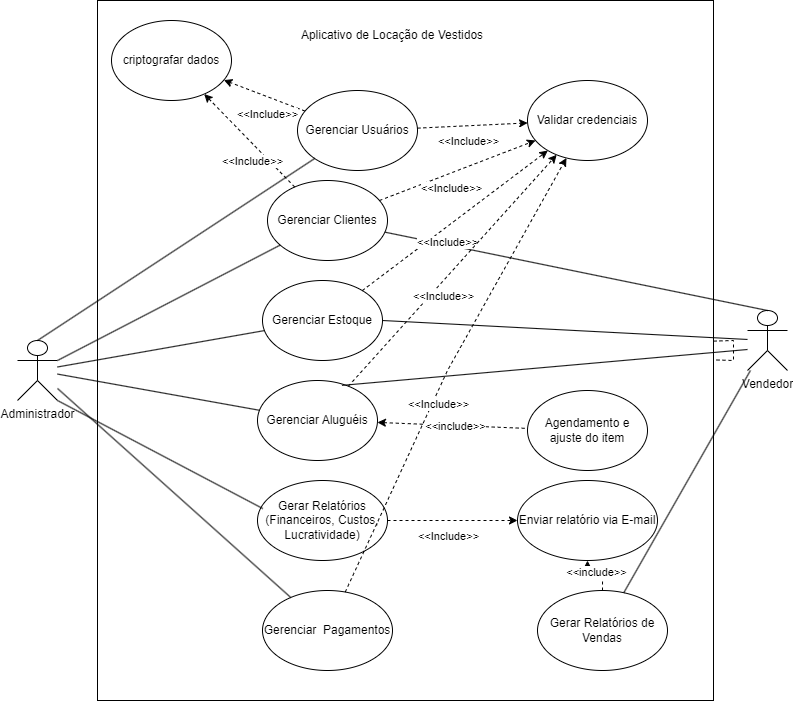

The diagram above was exported from draw.io. Its source (the exported page's mxGraphModel, read from the mxfile embedded in the PNG):
<mxGraphModel dx="1400" dy="696" grid="1" gridSize="10" guides="1" tooltips="1" connect="1" arrows="1" fold="1" page="1" pageScale="1" pageWidth="827" pageHeight="1169" math="0" shadow="0">
  <root>
    <mxCell id="0" />
    <mxCell id="1" parent="0" />
    <mxCell id="CXB1S9-6FeGb-pV426OE-1" value="Administrador&lt;div&gt;&lt;br&gt;&lt;/div&gt;" style="shape=umlActor;verticalLabelPosition=bottom;verticalAlign=top;html=1;outlineConnect=0;" parent="1" vertex="1">
      <mxGeometry x="30" y="390" width="40" height="60" as="geometry" />
    </mxCell>
    <mxCell id="CXB1S9-6FeGb-pV426OE-2" value="" style="rounded=0;whiteSpace=wrap;html=1;" parent="1" vertex="1">
      <mxGeometry x="110" y="50" width="616" height="700" as="geometry" />
    </mxCell>
    <mxCell id="x_XKgBHnBvqbHNLAk1Fx-1" value="Gerenciar Clientes" style="ellipse;whiteSpace=wrap;html=1;" parent="1" vertex="1">
      <mxGeometry x="280" y="230" width="120" height="80" as="geometry" />
    </mxCell>
    <mxCell id="x_XKgBHnBvqbHNLAk1Fx-2" value="Aplicativo de Locação de Vestidos" style="text;html=1;align=center;verticalAlign=middle;whiteSpace=wrap;rounded=0;" parent="1" vertex="1">
      <mxGeometry x="310" y="70" width="190" height="30" as="geometry" />
    </mxCell>
    <mxCell id="x_XKgBHnBvqbHNLAk1Fx-3" value="Gerenciar Estoque" style="ellipse;whiteSpace=wrap;html=1;" parent="1" vertex="1">
      <mxGeometry x="275" y="330" width="120" height="80" as="geometry" />
    </mxCell>
    <mxCell id="x_XKgBHnBvqbHNLAk1Fx-4" value="Gerenciar Aluguéis" style="ellipse;whiteSpace=wrap;html=1;" parent="1" vertex="1">
      <mxGeometry x="270" y="430" width="120" height="80" as="geometry" />
    </mxCell>
    <mxCell id="x_XKgBHnBvqbHNLAk1Fx-5" value="Gerar Relatórios (Financeiros, Custos, Lucratividade)" style="ellipse;whiteSpace=wrap;html=1;" parent="1" vertex="1">
      <mxGeometry x="270" y="530" width="130" height="80" as="geometry" />
    </mxCell>
    <mxCell id="x_XKgBHnBvqbHNLAk1Fx-7" value="Enviar relatório via E-mail" style="ellipse;whiteSpace=wrap;html=1;" parent="1" vertex="1">
      <mxGeometry x="530" y="530" width="140" height="80" as="geometry" />
    </mxCell>
    <mxCell id="x_XKgBHnBvqbHNLAk1Fx-19" value="" style="endArrow=classic;dashed=1;html=1;rounded=0;exitX=1;exitY=0.5;exitDx=0;exitDy=0;startArrow=none;startFill=0;endFill=1;" parent="1" source="x_XKgBHnBvqbHNLAk1Fx-5" target="x_XKgBHnBvqbHNLAk1Fx-7" edge="1">
      <mxGeometry width="50" height="50" relative="1" as="geometry">
        <mxPoint x="660" y="530" as="sourcePoint" />
        <mxPoint x="710" y="480" as="targetPoint" />
      </mxGeometry>
    </mxCell>
    <mxCell id="x_XKgBHnBvqbHNLAk1Fx-20" value="&amp;lt;&amp;lt;Include&amp;gt;&amp;gt;" style="edgeLabel;html=1;align=center;verticalAlign=middle;resizable=0;points=[];" parent="x_XKgBHnBvqbHNLAk1Fx-19" connectable="0" vertex="1">
      <mxGeometry x="-0.0793" y="1" relative="1" as="geometry">
        <mxPoint y="16" as="offset" />
      </mxGeometry>
    </mxCell>
    <mxCell id="vB6OYC37RejTkW-MBfoR-2" value="" style="endArrow=none;html=1;rounded=0;exitX=1;exitY=0.3333333333333333;exitDx=0;exitDy=0;exitPerimeter=0;" parent="1" source="CXB1S9-6FeGb-pV426OE-1" target="x_XKgBHnBvqbHNLAk1Fx-1" edge="1">
      <mxGeometry width="50" height="50" relative="1" as="geometry">
        <mxPoint x="420" y="530" as="sourcePoint" />
        <mxPoint x="470" y="480" as="targetPoint" />
      </mxGeometry>
    </mxCell>
    <mxCell id="vB6OYC37RejTkW-MBfoR-3" value="" style="endArrow=none;html=1;rounded=0;" parent="1" source="CXB1S9-6FeGb-pV426OE-1" target="x_XKgBHnBvqbHNLAk1Fx-3" edge="1">
      <mxGeometry width="50" height="50" relative="1" as="geometry">
        <mxPoint x="190" y="445" as="sourcePoint" />
        <mxPoint x="240" y="395" as="targetPoint" />
      </mxGeometry>
    </mxCell>
    <mxCell id="vB6OYC37RejTkW-MBfoR-4" value="" style="endArrow=none;html=1;rounded=0;" parent="1" source="CXB1S9-6FeGb-pV426OE-1" target="x_XKgBHnBvqbHNLAk1Fx-4" edge="1">
      <mxGeometry width="50" height="50" relative="1" as="geometry">
        <mxPoint x="100" y="428" as="sourcePoint" />
        <mxPoint x="341" y="397" as="targetPoint" />
      </mxGeometry>
    </mxCell>
    <mxCell id="vB6OYC37RejTkW-MBfoR-5" value="" style="endArrow=none;html=1;rounded=0;exitX=1;exitY=1;exitDx=0;exitDy=0;exitPerimeter=0;entryX=0.041;entryY=0.351;entryDx=0;entryDy=0;entryPerimeter=0;" parent="1" source="CXB1S9-6FeGb-pV426OE-1" target="x_XKgBHnBvqbHNLAk1Fx-5" edge="1">
      <mxGeometry width="50" height="50" relative="1" as="geometry">
        <mxPoint x="110" y="438" as="sourcePoint" />
        <mxPoint x="351" y="407" as="targetPoint" />
      </mxGeometry>
    </mxCell>
    <mxCell id="vB6OYC37RejTkW-MBfoR-6" value="Agendamento e ajuste do item" style="ellipse;whiteSpace=wrap;html=1;" parent="1" vertex="1">
      <mxGeometry x="540" y="440" width="120" height="80" as="geometry" />
    </mxCell>
    <mxCell id="vB6OYC37RejTkW-MBfoR-7" value="" style="endArrow=none;dashed=1;html=1;rounded=0;startArrow=classic;startFill=1;" parent="1" source="x_XKgBHnBvqbHNLAk1Fx-4" target="vB6OYC37RejTkW-MBfoR-6" edge="1">
      <mxGeometry width="50" height="50" relative="1" as="geometry">
        <mxPoint x="420" y="530" as="sourcePoint" />
        <mxPoint x="470" y="480" as="targetPoint" />
      </mxGeometry>
    </mxCell>
    <mxCell id="vB6OYC37RejTkW-MBfoR-8" value="&amp;lt;&amp;lt;include&amp;gt;&amp;gt;" style="edgeLabel;html=1;align=center;verticalAlign=middle;resizable=0;points=[];" parent="vB6OYC37RejTkW-MBfoR-7" connectable="0" vertex="1">
      <mxGeometry x="0.0305" relative="1" as="geometry">
        <mxPoint as="offset" />
      </mxGeometry>
    </mxCell>
    <mxCell id="vB6OYC37RejTkW-MBfoR-9" value="Gerenciar&amp;nbsp; Pagamentos" style="ellipse;whiteSpace=wrap;html=1;" parent="1" vertex="1">
      <mxGeometry x="275" y="640" width="130" height="80" as="geometry" />
    </mxCell>
    <mxCell id="vB6OYC37RejTkW-MBfoR-10" value="" style="endArrow=none;html=1;rounded=0;" parent="1" source="CXB1S9-6FeGb-pV426OE-1" target="vB6OYC37RejTkW-MBfoR-9" edge="1">
      <mxGeometry width="50" height="50" relative="1" as="geometry">
        <mxPoint x="80" y="510" as="sourcePoint" />
        <mxPoint x="320" y="633" as="targetPoint" />
      </mxGeometry>
    </mxCell>
    <mxCell id="h_QM75KpGTGB4U-7TaW7-2" value="&lt;div&gt;Vendedor&lt;/div&gt;" style="shape=umlActor;verticalLabelPosition=bottom;verticalAlign=top;html=1;outlineConnect=0;" parent="1" vertex="1">
      <mxGeometry x="760" y="360" width="40" height="60" as="geometry" />
    </mxCell>
    <mxCell id="h_QM75KpGTGB4U-7TaW7-3" value="Gerenciar Usuários" style="ellipse;whiteSpace=wrap;html=1;" parent="1" vertex="1">
      <mxGeometry x="310" y="140" width="120" height="80" as="geometry" />
    </mxCell>
    <mxCell id="h_QM75KpGTGB4U-7TaW7-4" value="" style="endArrow=none;html=1;rounded=0;exitX=0.5;exitY=0;exitDx=0;exitDy=0;exitPerimeter=0;" parent="1" source="CXB1S9-6FeGb-pV426OE-1" target="h_QM75KpGTGB4U-7TaW7-3" edge="1">
      <mxGeometry width="50" height="50" relative="1" as="geometry">
        <mxPoint x="65" y="320" as="sourcePoint" />
        <mxPoint x="465" y="390" as="targetPoint" />
      </mxGeometry>
    </mxCell>
    <mxCell id="h_QM75KpGTGB4U-7TaW7-5" value="" style="endArrow=none;html=1;rounded=0;entryX=0.5;entryY=0;entryDx=0;entryDy=0;entryPerimeter=0;" parent="1" source="x_XKgBHnBvqbHNLAk1Fx-1" target="h_QM75KpGTGB4U-7TaW7-2" edge="1">
      <mxGeometry width="50" height="50" relative="1" as="geometry">
        <mxPoint x="400" y="180" as="sourcePoint" />
        <mxPoint x="450" y="130" as="targetPoint" />
      </mxGeometry>
    </mxCell>
    <mxCell id="h_QM75KpGTGB4U-7TaW7-6" value="" style="endArrow=none;html=1;rounded=0;exitX=1;exitY=0.5;exitDx=0;exitDy=0;" parent="1" source="x_XKgBHnBvqbHNLAk1Fx-3" target="h_QM75KpGTGB4U-7TaW7-2" edge="1">
      <mxGeometry width="50" height="50" relative="1" as="geometry">
        <mxPoint x="370" y="360" as="sourcePoint" />
        <mxPoint x="762" y="430" as="targetPoint" />
      </mxGeometry>
    </mxCell>
    <mxCell id="h_QM75KpGTGB4U-7TaW7-7" value="" style="endArrow=none;html=1;rounded=0;exitX=0.704;exitY=0.061;exitDx=0;exitDy=0;exitPerimeter=0;" parent="1" source="x_XKgBHnBvqbHNLAk1Fx-4" edge="1">
      <mxGeometry width="50" height="50" relative="1" as="geometry">
        <mxPoint x="380" y="370" as="sourcePoint" />
        <mxPoint x="760" y="399" as="targetPoint" />
      </mxGeometry>
    </mxCell>
    <mxCell id="Qsk0vD8rouQzLQbEpP_R-3" style="edgeStyle=orthogonalEdgeStyle;rounded=0;orthogonalLoop=1;jettySize=auto;html=1;entryX=0.5;entryY=1;entryDx=0;entryDy=0;dashed=1;" parent="1" source="Qsk0vD8rouQzLQbEpP_R-1" target="x_XKgBHnBvqbHNLAk1Fx-7" edge="1">
      <mxGeometry relative="1" as="geometry" />
    </mxCell>
    <mxCell id="Qsk0vD8rouQzLQbEpP_R-4" value="&amp;lt;&amp;lt;include&amp;gt;&amp;gt;" style="edgeLabel;html=1;align=center;verticalAlign=middle;resizable=0;points=[];" parent="Qsk0vD8rouQzLQbEpP_R-3" connectable="0" vertex="1">
      <mxGeometry x="0.1544" y="1" relative="1" as="geometry">
        <mxPoint as="offset" />
      </mxGeometry>
    </mxCell>
    <mxCell id="Qsk0vD8rouQzLQbEpP_R-1" value="Gerar Relatórios de Vendas" style="ellipse;whiteSpace=wrap;html=1;" parent="1" vertex="1">
      <mxGeometry x="550" y="640" width="130" height="80" as="geometry" />
    </mxCell>
    <mxCell id="Qsk0vD8rouQzLQbEpP_R-2" value="" style="endArrow=none;html=1;rounded=0;" parent="1" source="Qsk0vD8rouQzLQbEpP_R-1" target="h_QM75KpGTGB4U-7TaW7-2" edge="1">
      <mxGeometry width="50" height="50" relative="1" as="geometry">
        <mxPoint x="344" y="455" as="sourcePoint" />
        <mxPoint x="770" y="409" as="targetPoint" />
      </mxGeometry>
    </mxCell>
    <mxCell id="qLgnjBUGT3iTxIYfA7nx-1" value="Validar credenciais" style="ellipse;whiteSpace=wrap;html=1;" vertex="1" parent="1">
      <mxGeometry x="540" y="130" width="120" height="80" as="geometry" />
    </mxCell>
    <mxCell id="qLgnjBUGT3iTxIYfA7nx-2" value="" style="endArrow=none;dashed=1;html=1;rounded=0;" edge="1" parent="1" source="CXB1S9-6FeGb-pV426OE-2" target="CXB1S9-6FeGb-pV426OE-2">
      <mxGeometry width="50" height="50" relative="1" as="geometry">
        <mxPoint x="440" y="520" as="sourcePoint" />
        <mxPoint x="440" y="580" as="targetPoint" />
      </mxGeometry>
    </mxCell>
    <mxCell id="qLgnjBUGT3iTxIYfA7nx-3" value="" style="endArrow=classic;dashed=1;html=1;rounded=0;startArrow=none;startFill=0;endFill=1;" edge="1" parent="1" source="x_XKgBHnBvqbHNLAk1Fx-3" target="qLgnjBUGT3iTxIYfA7nx-1">
      <mxGeometry width="50" height="50" relative="1" as="geometry">
        <mxPoint x="400" y="350" as="sourcePoint" />
        <mxPoint x="465" y="350" as="targetPoint" />
      </mxGeometry>
    </mxCell>
    <mxCell id="qLgnjBUGT3iTxIYfA7nx-4" value="&amp;lt;&amp;lt;Include&amp;gt;&amp;gt;" style="edgeLabel;html=1;align=center;verticalAlign=middle;resizable=0;points=[];" connectable="0" vertex="1" parent="qLgnjBUGT3iTxIYfA7nx-3">
      <mxGeometry x="-0.0793" y="1" relative="1" as="geometry">
        <mxPoint y="16" as="offset" />
      </mxGeometry>
    </mxCell>
    <mxCell id="qLgnjBUGT3iTxIYfA7nx-5" value="" style="endArrow=classic;dashed=1;html=1;rounded=0;startArrow=none;startFill=0;endFill=1;" edge="1" parent="1" source="x_XKgBHnBvqbHNLAk1Fx-1" target="qLgnjBUGT3iTxIYfA7nx-1">
      <mxGeometry width="50" height="50" relative="1" as="geometry">
        <mxPoint x="394" y="357" as="sourcePoint" />
        <mxPoint x="511" y="303" as="targetPoint" />
        <Array as="points" />
      </mxGeometry>
    </mxCell>
    <mxCell id="qLgnjBUGT3iTxIYfA7nx-6" value="&amp;lt;&amp;lt;Include&amp;gt;&amp;gt;" style="edgeLabel;html=1;align=center;verticalAlign=middle;resizable=0;points=[];" connectable="0" vertex="1" parent="qLgnjBUGT3iTxIYfA7nx-5">
      <mxGeometry x="-0.0793" y="1" relative="1" as="geometry">
        <mxPoint y="16" as="offset" />
      </mxGeometry>
    </mxCell>
    <mxCell id="qLgnjBUGT3iTxIYfA7nx-7" value="" style="endArrow=classic;dashed=1;html=1;rounded=0;startArrow=none;startFill=0;endFill=1;" edge="1" parent="1" source="x_XKgBHnBvqbHNLAk1Fx-4" target="qLgnjBUGT3iTxIYfA7nx-1">
      <mxGeometry width="50" height="50" relative="1" as="geometry">
        <mxPoint x="404" y="367" as="sourcePoint" />
        <mxPoint x="521" y="313" as="targetPoint" />
      </mxGeometry>
    </mxCell>
    <mxCell id="qLgnjBUGT3iTxIYfA7nx-8" value="&amp;lt;&amp;lt;Include&amp;gt;&amp;gt;" style="edgeLabel;html=1;align=center;verticalAlign=middle;resizable=0;points=[];" connectable="0" vertex="1" parent="qLgnjBUGT3iTxIYfA7nx-7">
      <mxGeometry x="-0.0793" y="1" relative="1" as="geometry">
        <mxPoint y="16" as="offset" />
      </mxGeometry>
    </mxCell>
    <mxCell id="qLgnjBUGT3iTxIYfA7nx-9" value="" style="endArrow=classic;dashed=1;html=1;rounded=0;startArrow=none;startFill=0;endFill=1;" edge="1" parent="1" source="vB6OYC37RejTkW-MBfoR-9" target="qLgnjBUGT3iTxIYfA7nx-1">
      <mxGeometry width="50" height="50" relative="1" as="geometry">
        <mxPoint x="414" y="377" as="sourcePoint" />
        <mxPoint x="531" y="323" as="targetPoint" />
        <Array as="points">
          <mxPoint x="460" y="420" />
        </Array>
      </mxGeometry>
    </mxCell>
    <mxCell id="qLgnjBUGT3iTxIYfA7nx-10" value="&amp;lt;&amp;lt;Include&amp;gt;&amp;gt;" style="edgeLabel;html=1;align=center;verticalAlign=middle;resizable=0;points=[];" connectable="0" vertex="1" parent="qLgnjBUGT3iTxIYfA7nx-9">
      <mxGeometry x="-0.0793" y="1" relative="1" as="geometry">
        <mxPoint y="16" as="offset" />
      </mxGeometry>
    </mxCell>
    <mxCell id="qLgnjBUGT3iTxIYfA7nx-11" value="criptografar dados" style="ellipse;whiteSpace=wrap;html=1;" vertex="1" parent="1">
      <mxGeometry x="124" y="70" width="120" height="80" as="geometry" />
    </mxCell>
    <mxCell id="qLgnjBUGT3iTxIYfA7nx-12" value="" style="endArrow=classic;dashed=1;html=1;rounded=0;startArrow=none;startFill=0;endFill=1;" edge="1" parent="1" source="h_QM75KpGTGB4U-7TaW7-3" target="qLgnjBUGT3iTxIYfA7nx-11">
      <mxGeometry width="50" height="50" relative="1" as="geometry">
        <mxPoint x="373" y="256" as="sourcePoint" />
        <mxPoint x="492" y="194" as="targetPoint" />
        <Array as="points" />
      </mxGeometry>
    </mxCell>
    <mxCell id="qLgnjBUGT3iTxIYfA7nx-13" value="&amp;lt;&amp;lt;Include&amp;gt;&amp;gt;" style="edgeLabel;html=1;align=center;verticalAlign=middle;resizable=0;points=[];" connectable="0" vertex="1" parent="qLgnjBUGT3iTxIYfA7nx-12">
      <mxGeometry x="-0.0793" y="1" relative="1" as="geometry">
        <mxPoint y="16" as="offset" />
      </mxGeometry>
    </mxCell>
    <mxCell id="qLgnjBUGT3iTxIYfA7nx-15" value="" style="endArrow=classic;dashed=1;html=1;rounded=0;startArrow=none;startFill=0;endFill=1;" edge="1" parent="1" source="x_XKgBHnBvqbHNLAk1Fx-1" target="qLgnjBUGT3iTxIYfA7nx-11">
      <mxGeometry width="50" height="50" relative="1" as="geometry">
        <mxPoint x="355" y="165" as="sourcePoint" />
        <mxPoint x="249" y="135" as="targetPoint" />
        <Array as="points" />
      </mxGeometry>
    </mxCell>
    <mxCell id="qLgnjBUGT3iTxIYfA7nx-16" value="&amp;lt;&amp;lt;Include&amp;gt;&amp;gt;" style="edgeLabel;html=1;align=center;verticalAlign=middle;resizable=0;points=[];" connectable="0" vertex="1" parent="qLgnjBUGT3iTxIYfA7nx-15">
      <mxGeometry x="-0.0793" y="1" relative="1" as="geometry">
        <mxPoint y="16" as="offset" />
      </mxGeometry>
    </mxCell>
    <mxCell id="qLgnjBUGT3iTxIYfA7nx-19" value="" style="endArrow=classic;dashed=1;html=1;rounded=0;startArrow=none;startFill=0;endFill=1;" edge="1" parent="1" source="h_QM75KpGTGB4U-7TaW7-3" target="qLgnjBUGT3iTxIYfA7nx-1">
      <mxGeometry width="50" height="50" relative="1" as="geometry">
        <mxPoint x="410" y="190" as="sourcePoint" />
        <mxPoint x="246" y="140" as="targetPoint" />
        <Array as="points" />
      </mxGeometry>
    </mxCell>
    <mxCell id="qLgnjBUGT3iTxIYfA7nx-20" value="&amp;lt;&amp;lt;Include&amp;gt;&amp;gt;" style="edgeLabel;html=1;align=center;verticalAlign=middle;resizable=0;points=[];" connectable="0" vertex="1" parent="qLgnjBUGT3iTxIYfA7nx-19">
      <mxGeometry x="-0.0793" y="1" relative="1" as="geometry">
        <mxPoint y="16" as="offset" />
      </mxGeometry>
    </mxCell>
  </root>
</mxGraphModel>